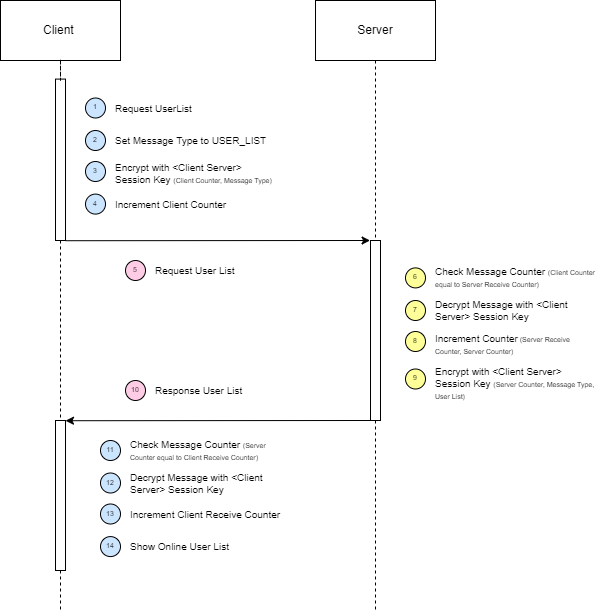

The diagram above was exported from draw.io. Its source (the exported page's mxGraphModel, read from the mxfile embedded in the PNG):
<mxGraphModel dx="-438" dy="380" grid="1" gridSize="10" guides="1" tooltips="1" connect="1" arrows="1" fold="1" page="1" pageScale="1" pageWidth="827" pageHeight="1169" math="0" shadow="0">
  <root>
    <mxCell id="EATa6mbQtJTOqbrJyif5-0" />
    <mxCell id="EATa6mbQtJTOqbrJyif5-1" parent="EATa6mbQtJTOqbrJyif5-0" />
    <mxCell id="EATa6mbQtJTOqbrJyif5-3" value="Server" style="rounded=0;whiteSpace=wrap;html=1;" parent="EATa6mbQtJTOqbrJyif5-1" vertex="1">
      <mxGeometry x="1265" y="260" width="120" height="60" as="geometry" />
    </mxCell>
    <mxCell id="EATa6mbQtJTOqbrJyif5-5" value="" style="edgeStyle=orthogonalEdgeStyle;rounded=0;orthogonalLoop=1;jettySize=auto;html=1;exitX=0.5;exitY=1;exitDx=0;exitDy=0;dashed=1;fontSize=7;endArrow=none;endFill=0;" parent="EATa6mbQtJTOqbrJyif5-1" source="EATa6mbQtJTOqbrJyif5-3" edge="1">
      <mxGeometry relative="1" as="geometry">
        <mxPoint x="1325" y="870" as="targetPoint" />
        <mxPoint x="1325" y="340" as="sourcePoint" />
      </mxGeometry>
    </mxCell>
    <mxCell id="EATa6mbQtJTOqbrJyif5-6" value="Client&amp;nbsp;" style="rounded=0;whiteSpace=wrap;html=1;" parent="EATa6mbQtJTOqbrJyif5-1" vertex="1">
      <mxGeometry x="950" y="260" width="120" height="60" as="geometry" />
    </mxCell>
    <mxCell id="EATa6mbQtJTOqbrJyif5-22" value="" style="html=1;points=[];perimeter=orthogonalPerimeter;fontSize=7;" parent="EATa6mbQtJTOqbrJyif5-1" vertex="1">
      <mxGeometry x="1320" y="500" width="10" height="180" as="geometry" />
    </mxCell>
    <mxCell id="EATa6mbQtJTOqbrJyif5-23" value="Check Message Counter &lt;font style=&quot;font-size: 7px&quot;&gt;(Client Counter equal to Server Receive Counter)&amp;nbsp;&lt;/font&gt;" style="text;html=1;strokeColor=none;fillColor=none;align=left;verticalAlign=middle;whiteSpace=wrap;rounded=0;labelPosition=center;verticalLabelPosition=middle;spacing=0;fontSize=10;" parent="EATa6mbQtJTOqbrJyif5-1" vertex="1">
      <mxGeometry x="1385" y="519.8999999999999" width="160" height="35" as="geometry" />
    </mxCell>
    <mxCell id="EATa6mbQtJTOqbrJyif5-24" value="6" style="ellipse;whiteSpace=wrap;html=1;aspect=fixed;fontSize=7;fillColor=#FFFF99;" parent="EATa6mbQtJTOqbrJyif5-1" vertex="1">
      <mxGeometry x="1355" y="527.3999999999999" width="20" height="20" as="geometry" />
    </mxCell>
    <mxCell id="EATa6mbQtJTOqbrJyif5-25" value="Decrypt Message with &amp;lt;Client Server&amp;gt; Session Key" style="text;html=1;strokeColor=none;fillColor=none;align=left;verticalAlign=middle;whiteSpace=wrap;rounded=0;labelPosition=center;verticalLabelPosition=middle;spacing=0;fontSize=10;" parent="EATa6mbQtJTOqbrJyif5-1" vertex="1">
      <mxGeometry x="1385" y="560" width="160" height="20" as="geometry" />
    </mxCell>
    <mxCell id="EATa6mbQtJTOqbrJyif5-26" value="7" style="ellipse;whiteSpace=wrap;html=1;aspect=fixed;fontSize=7;fillColor=#FFFF99;" parent="EATa6mbQtJTOqbrJyif5-1" vertex="1">
      <mxGeometry x="1355" y="560" width="20" height="20" as="geometry" />
    </mxCell>
    <mxCell id="EATa6mbQtJTOqbrJyif5-27" value="&lt;font style=&quot;font-size: 10px&quot;&gt;Increment Counter&lt;/font&gt;&lt;font style=&quot;font-size: 7px&quot;&gt; (Server Receive Counter, Server Counter)&lt;/font&gt;" style="text;html=1;strokeColor=none;fillColor=none;align=left;verticalAlign=middle;whiteSpace=wrap;rounded=0;labelPosition=center;verticalLabelPosition=middle;spacing=0;fontSize=10;" parent="EATa6mbQtJTOqbrJyif5-1" vertex="1">
      <mxGeometry x="1385" y="593.5" width="160" height="20" as="geometry" />
    </mxCell>
    <mxCell id="EATa6mbQtJTOqbrJyif5-28" value="8" style="ellipse;whiteSpace=wrap;html=1;aspect=fixed;fontSize=7;fillColor=#FFFF99;" parent="EATa6mbQtJTOqbrJyif5-1" vertex="1">
      <mxGeometry x="1355" y="591" width="20" height="20" as="geometry" />
    </mxCell>
    <mxCell id="EATa6mbQtJTOqbrJyif5-29" value="&lt;font style=&quot;font-size: 10px&quot;&gt;Encrypt with &amp;lt;Client Server&amp;gt; Session Key &lt;/font&gt;&lt;font style=&quot;font-size: 7px&quot;&gt;(Server Counter, Message Type, User List)&lt;/font&gt;" style="text;html=1;strokeColor=none;fillColor=none;align=left;verticalAlign=middle;whiteSpace=wrap;rounded=0;labelPosition=center;verticalLabelPosition=middle;spacing=0;fontSize=10;" parent="EATa6mbQtJTOqbrJyif5-1" vertex="1">
      <mxGeometry x="1385" y="623.4999999999999" width="160" height="40" as="geometry" />
    </mxCell>
    <mxCell id="EATa6mbQtJTOqbrJyif5-30" value="9" style="ellipse;whiteSpace=wrap;html=1;aspect=fixed;fontSize=7;fillColor=#FFFF99;" parent="EATa6mbQtJTOqbrJyif5-1" vertex="1">
      <mxGeometry x="1355" y="628.4999999999999" width="20" height="20" as="geometry" />
    </mxCell>
    <mxCell id="EATa6mbQtJTOqbrJyif5-31" value="" style="endArrow=classic;html=1;rounded=0;fontSize=7;startArrow=none;startFill=0;exitX=1.041;exitY=0.001;exitDx=0;exitDy=0;exitPerimeter=0;endFill=1;" parent="EATa6mbQtJTOqbrJyif5-1" edge="1">
      <mxGeometry width="50" height="50" relative="1" as="geometry">
        <mxPoint x="1015" y="500.21999999999986" as="sourcePoint" />
        <mxPoint x="1319.5900000000001" y="500.0000000000005" as="targetPoint" />
      </mxGeometry>
    </mxCell>
    <mxCell id="EATa6mbQtJTOqbrJyif5-32" value="Request UserList" style="text;html=1;strokeColor=none;fillColor=none;align=left;verticalAlign=middle;whiteSpace=wrap;rounded=0;labelPosition=center;verticalLabelPosition=middle;spacing=0;fontSize=10;" parent="EATa6mbQtJTOqbrJyif5-1" vertex="1">
      <mxGeometry x="1065" y="362.5" width="160" height="10" as="geometry" />
    </mxCell>
    <mxCell id="EATa6mbQtJTOqbrJyif5-33" value="1" style="ellipse;whiteSpace=wrap;html=1;aspect=fixed;fontSize=7;fillColor=#CCE5FF;" parent="EATa6mbQtJTOqbrJyif5-1" vertex="1">
      <mxGeometry x="1035" y="357.4999999999999" width="20" height="20" as="geometry" />
    </mxCell>
    <mxCell id="EATa6mbQtJTOqbrJyif5-34" value="Set Message Type to USER_LIST" style="text;html=1;strokeColor=none;fillColor=none;align=left;verticalAlign=middle;whiteSpace=wrap;rounded=0;labelPosition=center;verticalLabelPosition=middle;spacing=0;fontSize=10;" parent="EATa6mbQtJTOqbrJyif5-1" vertex="1">
      <mxGeometry x="1065" y="389.9999999999999" width="160" height="20" as="geometry" />
    </mxCell>
    <mxCell id="EATa6mbQtJTOqbrJyif5-35" value="2" style="ellipse;whiteSpace=wrap;html=1;aspect=fixed;fontSize=7;fillColor=#CCE5FF;" parent="EATa6mbQtJTOqbrJyif5-1" vertex="1">
      <mxGeometry x="1035" y="389.9999999999999" width="20" height="20" as="geometry" />
    </mxCell>
    <mxCell id="EATa6mbQtJTOqbrJyif5-36" value="Encrypt with &amp;lt;Client Server&amp;gt; Session Key&amp;nbsp;&lt;font style=&quot;font-size: 7px&quot;&gt;(Client Counter, Message Type)&lt;/font&gt;" style="text;html=1;strokeColor=none;fillColor=none;align=left;verticalAlign=middle;whiteSpace=wrap;rounded=0;labelPosition=center;verticalLabelPosition=middle;spacing=0;fontSize=10;" parent="EATa6mbQtJTOqbrJyif5-1" vertex="1">
      <mxGeometry x="1065" y="423.4999999999999" width="160" height="20" as="geometry" />
    </mxCell>
    <mxCell id="EATa6mbQtJTOqbrJyif5-37" value="3" style="ellipse;whiteSpace=wrap;html=1;aspect=fixed;fontSize=7;fillColor=#CCE5FF;" parent="EATa6mbQtJTOqbrJyif5-1" vertex="1">
      <mxGeometry x="1035" y="420.9999999999999" width="20" height="20" as="geometry" />
    </mxCell>
    <mxCell id="EATa6mbQtJTOqbrJyif5-38" value="4" style="ellipse;whiteSpace=wrap;html=1;aspect=fixed;fontSize=7;fillColor=#CCE5FF;" parent="EATa6mbQtJTOqbrJyif5-1" vertex="1">
      <mxGeometry x="1035" y="453.5899999999998" width="20" height="20" as="geometry" />
    </mxCell>
    <mxCell id="EATa6mbQtJTOqbrJyif5-40" value="" style="edgeStyle=orthogonalEdgeStyle;rounded=0;orthogonalLoop=1;jettySize=auto;html=1;endArrow=none;endFill=0;dashed=1;exitX=0.5;exitY=1;exitDx=0;exitDy=0;startArrow=none;" parent="EATa6mbQtJTOqbrJyif5-1" source="3VTy1cMilANwvJYa1QOy-3" edge="1">
      <mxGeometry relative="1" as="geometry">
        <mxPoint x="1010" y="870" as="targetPoint" />
        <mxPoint x="1010" y="320" as="sourcePoint" />
      </mxGeometry>
    </mxCell>
    <mxCell id="EATa6mbQtJTOqbrJyif5-41" value="Increment Client Counter" style="text;html=1;strokeColor=none;fillColor=none;align=left;verticalAlign=middle;whiteSpace=wrap;rounded=0;labelPosition=center;verticalLabelPosition=middle;spacing=0;fontSize=10;" parent="EATa6mbQtJTOqbrJyif5-1" vertex="1">
      <mxGeometry x="1065" y="453.5899999999998" width="160" height="20" as="geometry" />
    </mxCell>
    <mxCell id="EATa6mbQtJTOqbrJyif5-46" value="Response User List" style="text;html=1;strokeColor=none;fillColor=none;align=left;verticalAlign=middle;whiteSpace=wrap;rounded=0;labelPosition=center;verticalLabelPosition=middle;spacing=0;fontSize=10;" parent="EATa6mbQtJTOqbrJyif5-1" vertex="1">
      <mxGeometry x="1105" y="645" width="160" height="10" as="geometry" />
    </mxCell>
    <mxCell id="EATa6mbQtJTOqbrJyif5-47" value="10" style="ellipse;whiteSpace=wrap;html=1;aspect=fixed;fontSize=7;fillColor=#FFCCE6;" parent="EATa6mbQtJTOqbrJyif5-1" vertex="1">
      <mxGeometry x="1075" y="640" width="20" height="20" as="geometry" />
    </mxCell>
    <mxCell id="EATa6mbQtJTOqbrJyif5-48" value="Request User List" style="text;html=1;strokeColor=none;fillColor=none;align=left;verticalAlign=middle;whiteSpace=wrap;rounded=0;labelPosition=center;verticalLabelPosition=middle;spacing=0;fontSize=10;" parent="EATa6mbQtJTOqbrJyif5-1" vertex="1">
      <mxGeometry x="1105" y="525" width="160" height="10" as="geometry" />
    </mxCell>
    <mxCell id="EATa6mbQtJTOqbrJyif5-49" value="5" style="ellipse;whiteSpace=wrap;html=1;aspect=fixed;fontSize=7;fillColor=#FFCCE6;" parent="EATa6mbQtJTOqbrJyif5-1" vertex="1">
      <mxGeometry x="1075" y="520" width="20" height="20" as="geometry" />
    </mxCell>
    <mxCell id="E6-aabjA7SS5WIJc3TI--0" value="" style="html=1;points=[];perimeter=orthogonalPerimeter;fontSize=7;" parent="EATa6mbQtJTOqbrJyif5-1" vertex="1">
      <mxGeometry x="1005" y="338.59000000000003" width="10" height="161.41" as="geometry" />
    </mxCell>
    <mxCell id="E6-aabjA7SS5WIJc3TI--1" value="" style="edgeStyle=orthogonalEdgeStyle;rounded=0;orthogonalLoop=1;jettySize=auto;html=1;endArrow=none;endFill=0;dashed=1;exitX=0.5;exitY=1;exitDx=0;exitDy=0;" parent="EATa6mbQtJTOqbrJyif5-1" source="EATa6mbQtJTOqbrJyif5-6" target="E6-aabjA7SS5WIJc3TI--0" edge="1">
      <mxGeometry relative="1" as="geometry">
        <mxPoint x="1010" y="600" as="targetPoint" />
        <mxPoint x="1010" y="320" as="sourcePoint" />
      </mxGeometry>
    </mxCell>
    <mxCell id="3VTy1cMilANwvJYa1QOy-2" value="" style="endArrow=none;html=1;rounded=0;fontSize=7;startArrow=classic;startFill=1;exitX=1.041;exitY=0.001;exitDx=0;exitDy=0;exitPerimeter=0;endFill=0;" parent="EATa6mbQtJTOqbrJyif5-1" edge="1">
      <mxGeometry width="50" height="50" relative="1" as="geometry">
        <mxPoint x="1015" y="680.2199999999998" as="sourcePoint" />
        <mxPoint x="1319.5900000000001" y="680.0000000000005" as="targetPoint" />
      </mxGeometry>
    </mxCell>
    <mxCell id="3VTy1cMilANwvJYa1QOy-3" value="" style="html=1;points=[];perimeter=orthogonalPerimeter;fontSize=7;" parent="EATa6mbQtJTOqbrJyif5-1" vertex="1">
      <mxGeometry x="1005" y="680" width="10" height="150" as="geometry" />
    </mxCell>
    <mxCell id="3VTy1cMilANwvJYa1QOy-4" value="" style="edgeStyle=orthogonalEdgeStyle;rounded=0;orthogonalLoop=1;jettySize=auto;html=1;endArrow=none;endFill=0;dashed=1;exitX=0.5;exitY=1;exitDx=0;exitDy=0;startArrow=none;" parent="EATa6mbQtJTOqbrJyif5-1" source="E6-aabjA7SS5WIJc3TI--0" target="3VTy1cMilANwvJYa1QOy-3" edge="1">
      <mxGeometry relative="1" as="geometry">
        <mxPoint x="1010" y="930" as="targetPoint" />
        <mxPoint x="1010" y="500.0000000000001" as="sourcePoint" />
      </mxGeometry>
    </mxCell>
    <mxCell id="3VTy1cMilANwvJYa1QOy-5" value="Check Message Counter&amp;nbsp;&lt;font style=&quot;font-size: 7px&quot;&gt;(Server Counter equal to Client Receive Counter)&amp;nbsp;&lt;/font&gt;" style="text;html=1;strokeColor=none;fillColor=none;align=left;verticalAlign=middle;whiteSpace=wrap;rounded=0;labelPosition=center;verticalLabelPosition=middle;spacing=0;fontSize=10;" parent="EATa6mbQtJTOqbrJyif5-1" vertex="1">
      <mxGeometry x="1080" y="702.5" width="160" height="15" as="geometry" />
    </mxCell>
    <mxCell id="3VTy1cMilANwvJYa1QOy-6" value="11" style="ellipse;whiteSpace=wrap;html=1;aspect=fixed;fontSize=7;fillColor=#CCE5FF;" parent="EATa6mbQtJTOqbrJyif5-1" vertex="1">
      <mxGeometry x="1050" y="699.9999999999999" width="20" height="20" as="geometry" />
    </mxCell>
    <mxCell id="3VTy1cMilANwvJYa1QOy-7" value="Decrypt Message with &amp;lt;Client Server&amp;gt; Session Key" style="text;html=1;strokeColor=none;fillColor=none;align=left;verticalAlign=middle;whiteSpace=wrap;rounded=0;labelPosition=center;verticalLabelPosition=middle;spacing=0;fontSize=10;" parent="EATa6mbQtJTOqbrJyif5-1" vertex="1">
      <mxGeometry x="1080" y="732.4999999999999" width="160" height="20" as="geometry" />
    </mxCell>
    <mxCell id="3VTy1cMilANwvJYa1QOy-8" value="12" style="ellipse;whiteSpace=wrap;html=1;aspect=fixed;fontSize=7;fillColor=#CCE5FF;" parent="EATa6mbQtJTOqbrJyif5-1" vertex="1">
      <mxGeometry x="1050" y="732.4999999999999" width="20" height="20" as="geometry" />
    </mxCell>
    <mxCell id="3VTy1cMilANwvJYa1QOy-9" value="Increment Client Receive Counter" style="text;html=1;strokeColor=none;fillColor=none;align=left;verticalAlign=middle;whiteSpace=wrap;rounded=0;labelPosition=center;verticalLabelPosition=middle;spacing=0;fontSize=10;" parent="EATa6mbQtJTOqbrJyif5-1" vertex="1">
      <mxGeometry x="1080" y="770.5" width="160" height="6" as="geometry" />
    </mxCell>
    <mxCell id="3VTy1cMilANwvJYa1QOy-10" value="13" style="ellipse;whiteSpace=wrap;html=1;aspect=fixed;fontSize=7;fillColor=#CCE5FF;" parent="EATa6mbQtJTOqbrJyif5-1" vertex="1">
      <mxGeometry x="1050" y="763.4999999999999" width="20" height="20" as="geometry" />
    </mxCell>
    <mxCell id="3VTy1cMilANwvJYa1QOy-11" value="14" style="ellipse;whiteSpace=wrap;html=1;aspect=fixed;fontSize=7;fillColor=#CCE5FF;" parent="EATa6mbQtJTOqbrJyif5-1" vertex="1">
      <mxGeometry x="1050" y="796.0899999999998" width="20" height="20" as="geometry" />
    </mxCell>
    <mxCell id="3VTy1cMilANwvJYa1QOy-12" value="Show Online User List&amp;nbsp;" style="text;html=1;strokeColor=none;fillColor=none;align=left;verticalAlign=middle;whiteSpace=wrap;rounded=0;labelPosition=center;verticalLabelPosition=middle;spacing=0;fontSize=10;" parent="EATa6mbQtJTOqbrJyif5-1" vertex="1">
      <mxGeometry x="1080" y="796.0899999999998" width="160" height="20" as="geometry" />
    </mxCell>
  </root>
</mxGraphModel>